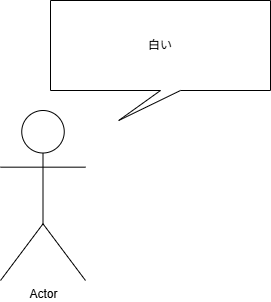

The diagram above was exported from draw.io. Its source (the exported page's mxGraphModel, read from the mxfile embedded in the PNG):
<mxGraphModel dx="1086" dy="594" grid="1" gridSize="10" guides="1" tooltips="1" connect="1" arrows="1" fold="1" page="1" pageScale="1" pageWidth="1100" pageHeight="850" math="0" shadow="0">
  <root>
    <mxCell id="0" />
    <mxCell id="1" parent="0" />
    <mxCell id="2" value="Actor" style="shape=umlActor;verticalLabelPosition=bottom;verticalAlign=top;html=1;outlineConnect=0;" parent="1" vertex="1">
      <mxGeometry x="180" y="220" width="85" height="170" as="geometry" />
    </mxCell>
    <mxCell id="3" value="白い" style="shape=callout;whiteSpace=wrap;html=1;perimeter=calloutPerimeter;position2=0.31;" parent="1" vertex="1">
      <mxGeometry x="230" y="110" width="220" height="120" as="geometry" />
    </mxCell>
  </root>
</mxGraphModel>